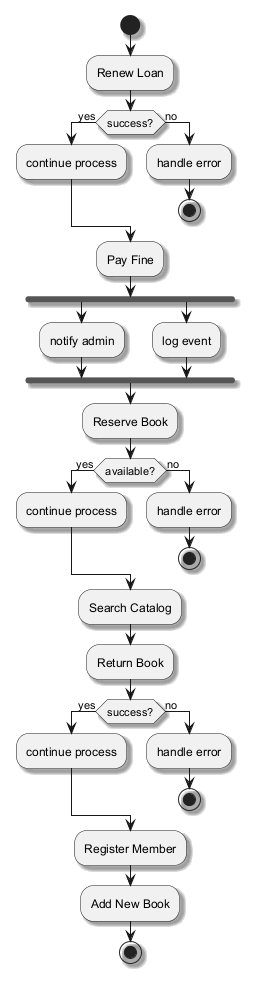

The diagram above was rendered by PlantUML. Its source (embedded in the PNG):
@startuml
skinparam backgroundColor #FFFFFF
skinparam classBackgroundColor #E8F4FA
skinparam classBorderColor #2C7DA0
skinparam shadowing true
start
:Renew Loan;
if (success?) then (yes)
:continue process;
else (no)
:handle error;
stop
endif
:Pay Fine;
fork
:notify admin;
fork again
:log event;
end fork
:Reserve Book;
if (available?) then (yes)
:continue process;
else (no)
:handle error;
stop
endif
:Search Catalog;
:Return Book;
if (success?) then (yes)
:continue process;
else (no)
:handle error;
stop
endif
:Register Member;
:Add New Book;
stop
@enduml